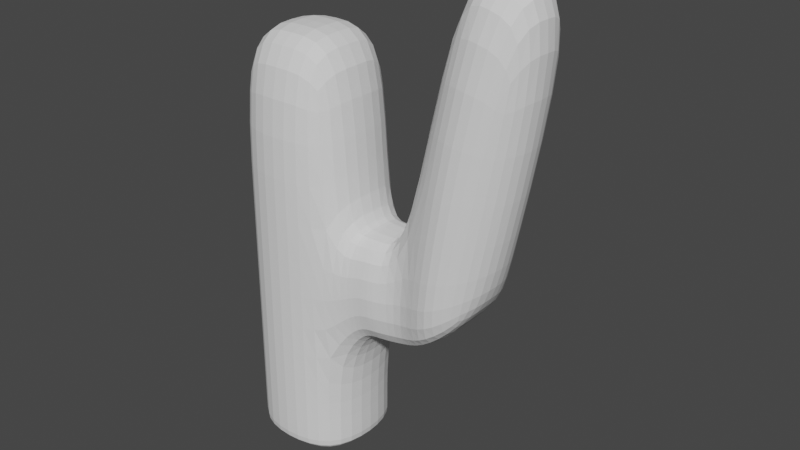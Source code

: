 # Source: cactus5.blend  (saved by Blender 2.82.7; exported with 4.5.12 LTS)
import bpy
from mathutils import Matrix  # noqa: F401  (used for matrix-valued properties, if any)

bpy.ops.wm.read_factory_settings(use_empty=True)
scene = bpy.context.scene
scene.name = 'Scene'

# ---- collections
col_collection = bpy.data.collections.new('Collection'); scene.collection.children.link(col_collection)

# ---- world
world_world = bpy.data.worlds.new('World'); scene.world = world_world
world_world.use_nodes = True; world_world.node_tree.nodes.clear()
_N = world_world.node_tree.nodes; _L = world_world.node_tree.links
n0 = _N.new('ShaderNodeOutputWorld'); n0.name = 'World Output'; n0.location = (300, 300)
n1 = _N.new('ShaderNodeBackground'); n1.name = 'Background'; n1.location = (10, 300)
n1.inputs[0].default_value = (0.05088, 0.05088, 0.05088, 1.0)
_L.new(n1.outputs[0], n0.inputs[0])
n0.is_active_output = True
world_world.color = (0.05088, 0.05088, 0.05088)
world_world.use_sun_shadow = False
world_world.sun_shadow_jitter_overblur = 0.0

# ---- meshes
me_cube_001 = bpy.data.meshes.new('Cube.001')
me_cube_001.from_pydata([(-0.8, -0.8, 1.192e-07), (-0.8, -0.8, 2.0), (-0.8, 0.8, 1.192e-07), (-0.8, 0.8, 2.0), (0.8, -0.8, 1.192e-07), (0.8, -0.8, 2.0), (0.8, 0.8, 1.192e-07), (0.8, 0.8, 2.0), (-0.8, -0.8, 0.492), (-0.8, -0.8, 1.159), (-0.8, 0.8, 1.159), (-0.8, 0.8, 0.492), (0.8, 0.8, 1.159), (0.8, 0.8, 0.492), (0.8, -0.8, 1.159), (0.8, -0.8, 0.492), (2.026, 0.6114, 1.159), (2.026, 0.6114, 0.6629), (2.026, -0.5228, 1.159), (2.026, -0.5228, 0.6629), (3.152, 0.6114, 1.159), (2.975, 0.6114, 0.8945), (3.152, -0.5228, 1.159), (2.975, -0.5228, 0.8945), (2.774, 0.678, 2.354), (2.75, -0.4555, 2.363), (3.864, 0.6471, 2.27), (3.839, -0.4864, 2.279), (-0.8, 0.8, 0.03075), (0.8, 0.8, 0.03075), (0.8, -0.8, 0.03075), (-0.8, -0.8, 0.03075), (1.262, -0.7, 0.6629), (1.523, -0.7, 0.6629), (1.523, -0.7, 1.159), (1.262, -0.7, 1.159), (1.262, 0.7, 1.159), (1.523, 0.7, 1.159), (1.523, 0.7, 0.6629), (1.262, 0.7, 0.6629), (-1.0, 0.0, 1.192e-07), (-1.0, 0.0, 2.0), (1.0, 0.0, 1.192e-07), (1.0, 0.0, 2.0), (1.0, 0.0, 0.492), (1.0, 0.0, 1.159), (-1.0, 0.0, 0.492), (-1.0, 0.0, 1.159), (1.785, 0.0, 0.6629), (1.785, 0.0, 1.159), (3.191, -1.53e-07, 1.005), (3.393, 0.0, 1.159), (2.528, 0.07361, 2.377), (4.084, 0.02941, 2.257), (-1.0, 0.0, 0.03075), (1.0, 0.0, 0.03075), (1.262, 0.0, 1.159), (1.523, 0.0, 1.159), (1.262, 0.0, 0.6629), (1.523, 0.0, 0.6629), (2.479, 0.9114, 0.7579), (2.479, -0.8228, 0.7579), (2.589, 0.9114, 1.159), (2.589, -0.8228, 1.159), (3.325, 0.9624, 2.31), (3.288, -0.7708, 2.323), (3.375, 0.05695, 2.398), (2.479, -4.255e-08, 0.7579), (0.0, 1.0, 1.192e-07), (0.0, 1.0, 2.0), (0.0, -1.0, 1.192e-07), (0.0, -1.0, 2.0), (0.0, -1.0, 0.492), (0.0, -1.0, 1.159), (0.0, 1.0, 0.492), (0.0, 1.0, 1.159), (0.0, 1.0, 0.03075), (0.0, -1.0, 0.03075), (0.0, 0.0, 2.0), (0.0, 0.0, 1.192e-07)], [], [(47, 41, 3, 10), (75, 69, 7, 12), (45, 43, 5, 14), (73, 71, 1, 9), (79, 42, 4, 70), (78, 41, 1, 71), (77, 72, 8, 31), (72, 73, 9, 8), (55, 44, 15, 30), (34, 33, 19, 18), (76, 74, 13, 29), (74, 75, 12, 13), (54, 46, 11, 28), (46, 47, 10, 11), (67, 60, 21, 50), (38, 37, 16, 17), (59, 38, 17, 48), (57, 34, 18, 49), (50, 51, 22, 23), (60, 62, 20, 21), (63, 22, 27, 65), (63, 61, 23, 22), (66, 65, 27, 53), (51, 20, 26, 53), (49, 18, 25, 52), (62, 16, 24, 64), (40, 54, 28, 2), (68, 76, 29, 6), (42, 55, 30, 4), (70, 77, 31, 0), (45, 14, 35, 56), (56, 35, 34, 57), (44, 13, 39, 58), (58, 39, 38, 59), (13, 12, 36, 39), (39, 36, 37, 38), (14, 15, 32, 35), (35, 32, 33, 34), (32, 58, 59, 33), (15, 44, 58, 32), (36, 56, 57, 37), (12, 45, 56, 36), (6, 29, 55, 42), (0, 31, 54, 40), (16, 49, 52, 24), (22, 51, 53, 27), (64, 66, 53, 26), (21, 20, 51, 50), (37, 57, 49, 16), (33, 59, 48, 19), (61, 67, 50, 23), (8, 9, 47, 46), (31, 8, 46, 54), (29, 13, 44, 55), (69, 3, 41, 78), (68, 6, 42, 79), (12, 7, 43, 45), (9, 1, 41, 47), (19, 48, 67, 61), (24, 52, 66, 64), (20, 62, 64, 26), (52, 25, 65, 66), (18, 19, 61, 63), (18, 63, 65, 25), (17, 16, 62, 60), (48, 17, 60, 67), (2, 68, 79, 40), (7, 69, 78, 43), (4, 30, 77, 70), (2, 28, 76, 68), (11, 10, 75, 74), (28, 11, 74, 76), (15, 14, 73, 72), (30, 15, 72, 77), (43, 78, 71, 5), (40, 79, 70, 0), (14, 5, 71, 73), (10, 3, 69, 75)])
_uv = me_cube_001.uv_layers.new(name='UVMap')
_uv.uv.foreach_set('vector', [0.5417, 0.125, 0.625, 0.125, 0.625, 0.25, 0.5417, 0.25, 0.5417, 0.375, 0.625, 0.375, 0.625, 0.5, 0.5417, 0.5, 0.5417, 0.625, 0.625, 0.625, 0.625, 0.75, 0.5417, 0.75, 0.5417, 0.875, 0.625, 0.875, 0.625, 1.0, 0.5417, 1.0, 0.25, 0.625, 0.375, 0.625, 0.375, 0.75, 0.25, 0.75, 0.75, 0.625, 0.875, 0.625, 0.875, 0.75, 0.75, 0.75, 0.3802, 0.875, 0.4583, 0.875, 0.4583, 1.0, 0.3802, 1.0, 0.4583, 0.875, 0.5417, 0.875, 0.5417, 1.0, 0.4583, 1.0, 0.3802, 0.625, 0.4583, 0.625, 0.4583, 0.75, 0.3802, 0.75, 0.5417, 0.75, 0.4583, 0.75, 0.4583, 0.75, 0.5417, 0.75, 0.3802, 0.375, 0.4583, 0.375, 0.4583, 0.5, 0.3802, 0.5, 0.4583, 0.375, 0.5417, 0.375, 0.5417, 0.5, 0.4583, 0.5, 0.3802, 0.125, 0.4583, 0.125, 0.4583, 0.25, 0.3802, 0.25, 0.4583, 0.125, 0.5417, 0.125, 0.5417, 0.25, 0.4583, 0.25, 0.4583, 0.625, 0.4583, 0.5, 0.4583, 0.5, 0.4583, 0.625, 0.4583, 0.5, 0.5417, 0.5, 0.5417, 0.5, 0.4583, 0.5, 0.4583, 0.625, 0.4583, 0.5, 0.4583, 0.5, 0.4583, 0.625, 0.5417, 0.625, 0.5417, 0.75, 0.5417, 0.75, 0.5417, 0.625, 0.4583, 0.625, 0.5417, 0.625, 0.5417, 0.75, 0.4583, 0.75, 0.4583, 0.5, 0.5417, 0.5, 0.5417, 0.5, 0.4583, 0.5, 0.5417, 0.75, 0.5417, 0.75, 0.5417, 0.75, 0.5417, 0.75, 0.5417, 0.75, 0.4583, 0.75, 0.4583, 0.75, 0.5417, 0.75, 0.5417, 0.625, 0.5417, 0.75, 0.5417, 0.75, 0.5417, 0.625, 0.5417, 0.625, 0.5417, 0.5, 0.5417, 0.5, 0.5417, 0.625, 0.5417, 0.625, 0.5417, 0.75, 0.5417, 0.75, 0.5417, 0.625, 0.5417, 0.5, 0.5417, 0.5, 0.5417, 0.5, 0.5417, 0.5, 0.375, 0.125, 0.3802, 0.125, 0.3802, 0.25, 0.375, 0.25, 0.375, 0.375, 0.3802, 0.375, 0.3802, 0.5, 0.375, 0.5, 0.375, 0.625, 0.3802, 0.625, 0.3802, 0.75, 0.375, 0.75, 0.375, 0.875, 0.3802, 0.875, 0.3802, 1.0, 0.375, 1.0, 0.5417, 0.625, 0.5417, 0.75, 0.5417, 0.75, 0.5417, 0.625, 0.5417, 0.625, 0.5417, 0.75, 0.5417, 0.75, 0.5417, 0.625, 0.4583, 0.625, 0.4583, 0.5, 0.4583, 0.5, 0.4583, 0.625, 0.4583, 0.625, 0.4583, 0.5, 0.4583, 0.5, 0.4583, 0.625, 0.4583, 0.5, 0.5417, 0.5, 0.5417, 0.5, 0.4583, 0.5, 0.4583, 0.5, 0.5417, 0.5, 0.5417, 0.5, 0.4583, 0.5, 0.5417, 0.75, 0.4583, 0.75, 0.4583, 0.75, 0.5417, 0.75, 0.5417, 0.75, 0.4583, 0.75, 0.4583, 0.75, 0.5417, 0.75, 0.4583, 0.75, 0.4583, 0.625, 0.4583, 0.625, 0.4583, 0.75, 0.4583, 0.75, 0.4583, 0.625, 0.4583, 0.625, 0.4583, 0.75, 0.5417, 0.5, 0.5417, 0.625, 0.5417, 0.625, 0.5417, 0.5, 0.5417, 0.5, 0.5417, 0.625, 0.5417, 0.625, 0.5417, 0.5, 0.375, 0.5, 0.3802, 0.5, 0.3802, 0.625, 0.375, 0.625, 0.375, 0.0, 0.3802, 0.0, 0.3802, 0.125, 0.375, 0.125, 0.5417, 0.5, 0.5417, 0.625, 0.5417, 0.625, 0.5417, 0.5, 0.5417, 0.75, 0.5417, 0.625, 0.5417, 0.625, 0.5417, 0.75, 0.5417, 0.5, 0.5417, 0.625, 0.5417, 0.625, 0.5417, 0.5, 0.4583, 0.5, 0.5417, 0.5, 0.5417, 0.625, 0.4583, 0.625, 0.5417, 0.5, 0.5417, 0.625, 0.5417, 0.625, 0.5417, 0.5, 0.4583, 0.75, 0.4583, 0.625, 0.4583, 0.625, 0.4583, 0.75, 0.4583, 0.75, 0.4583, 0.625, 0.4583, 0.625, 0.4583, 0.75, 0.4583, 0.0, 0.5417, 0.0, 0.5417, 0.125, 0.4583, 0.125, 0.3802, 0.0, 0.4583, 0.0, 0.4583, 0.125, 0.3802, 0.125, 0.3802, 0.5, 0.4583, 0.5, 0.4583, 0.625, 0.3802, 0.625, 0.75, 0.5, 0.875, 0.5, 0.875, 0.625, 0.75, 0.625, 0.25, 0.5, 0.375, 0.5, 0.375, 0.625, 0.25, 0.625, 0.5417, 0.5, 0.625, 0.5, 0.625, 0.625, 0.5417, 0.625, 0.5417, 0.0, 0.625, 0.0, 0.625, 0.125, 0.5417, 0.125, 0.4583, 0.75, 0.4583, 0.625, 0.4583, 0.625, 0.4583, 0.75, 0.5417, 0.5, 0.5417, 0.625, 0.5417, 0.625, 0.5417, 0.5, 0.5417, 0.5, 0.5417, 0.5, 0.5417, 0.5, 0.5417, 0.5, 0.5417, 0.625, 0.5417, 0.75, 0.5417, 0.75, 0.5417, 0.625, 0.5417, 0.75, 0.4583, 0.75, 0.4583, 0.75, 0.5417, 0.75, 0.5417, 0.75, 0.5417, 0.75, 0.5417, 0.75, 0.5417, 0.75, 0.4583, 0.5, 0.5417, 0.5, 0.5417, 0.5, 0.4583, 0.5, 0.4583, 0.625, 0.4583, 0.5, 0.4583, 0.5, 0.4583, 0.625, 0.125, 0.5, 0.25, 0.5, 0.25, 0.625, 0.125, 0.625, 0.625, 0.5, 0.75, 0.5, 0.75, 0.625, 0.625, 0.625, 0.375, 0.75, 0.3802, 0.75, 0.3802, 0.875, 0.375, 0.875, 0.375, 0.25, 0.3802, 0.25, 0.3802, 0.375, 0.375, 0.375, 0.4583, 0.25, 0.5417, 0.25, 0.5417, 0.375, 0.4583, 0.375, 0.3802, 0.25, 0.4583, 0.25, 0.4583, 0.375, 0.3802, 0.375, 0.4583, 0.75, 0.5417, 0.75, 0.5417, 0.875, 0.4583, 0.875, 0.3802, 0.75, 0.4583, 0.75, 0.4583, 0.875, 0.3802, 0.875, 0.625, 0.625, 0.75, 0.625, 0.75, 0.75, 0.625, 0.75, 0.125, 0.625, 0.25, 0.625, 0.25, 0.75, 0.125, 0.75, 0.5417, 0.75, 0.625, 0.75, 0.625, 0.875, 0.5417, 0.875, 0.5417, 0.25, 0.625, 0.25, 0.625, 0.375, 0.5417, 0.375])
me_cube_001.use_remesh_fix_poles = True
me_cube_001.use_remesh_preserve_attributes = False
me_cube_001.use_mirror_vertex_groups = False
me_cube_001.update()

# ---- objects
ob_cube = bpy.data.objects.new('Cube', me_cube_001)

# ---- transforms, parenting, visibility, modifiers, constraints
ob_cube.location = (0.0, 0.0, 0.0)
ob_cube.scale = (0.3, 0.3, 1.0)
ob_cube.lineart.crease_threshold = 0.0
_m = ob_cube.modifiers.new('Subdivision', 'SUBSURF')
_m.uv_smooth = 'PRESERVE_CORNERS'
_m.show_only_control_edges = False

# ---- collection membership
col_collection.objects.link(ob_cube)

# ---- scene / render settings (as saved in the file)
scene.frame_start = 1; scene.frame_end = 250; scene.frame_set(1)
scene.render.engine = 'BLENDER_EEVEE_NEXT'
scene.cycles.use_denoising = False
scene.cycles.samples = 128
scene.cycles.sampling_pattern = 'TABULATED_SOBOL'
scene.cycles.use_adaptive_sampling = False
scene.cycles.use_light_tree = False
scene.view_settings.view_transform = 'Filmic'
bpy.context.view_layer.update()

# ---- added for rendering (the .blend has no active camera and no usable light): camera, sun
cam_auto = bpy.data.cameras.new('AutoCamera')
cam_auto.lens = 50.0
cam_auto.sensor_width = 36.0
cam_auto.clip_end = 1000.0
ob_auto_camera = bpy.data.objects.new('AutoCamera', cam_auto)
scene.collection.objects.link(ob_auto_camera)
ob_auto_camera.location = (3.1496, -3.22443, 3.34839)
ob_auto_camera.rotation_euler = (1.09748, -7.21219e-08, 0.694738)
scene.camera = ob_auto_camera
light_auto_sun = bpy.data.lights.new('AutoSun', 'SUN')
light_auto_sun.energy = 3.0
light_auto_sun.angle = 0.0523599
ob_auto_sun = bpy.data.objects.new('AutoSun', light_auto_sun)
scene.collection.objects.link(ob_auto_sun)
ob_auto_sun.rotation_euler = (0.872665, 0.174533, 0.523599)
bpy.context.view_layer.update()
